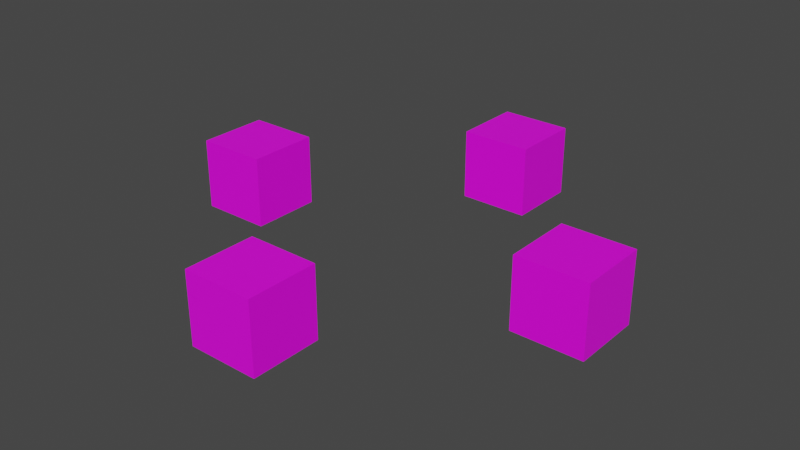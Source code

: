 # Source: test.blend  (saved by Blender 2.93.20; exported with 4.5.12 LTS)
import bpy
from mathutils import Matrix  # noqa: F401  (used for matrix-valued properties, if any)

bpy.ops.wm.read_factory_settings(use_empty=True)
scene = bpy.context.scene
scene.name = 'Scene'

# ---- collections
col_collection = bpy.data.collections.new('Collection'); scene.collection.children.link(col_collection)

# ---- images (referenced by path relative to the original .blend; pixels are not part of the script)
import os
ASSET_DIR = os.environ.get("B2B_ASSET_DIR", "")  # directory of the original .blend (textures are referenced by path, not embedded)
HERE = os.path.dirname(os.path.abspath(__file__))  # packed textures are extracted next to this script under _unpacked/

def load_image(name, relpath, width, height, colorspace="sRGB"):
    """Load a texture the original file referenced (path relative to the .blend, or extracted next to this script)."""
    p = next((c for c in (os.path.join(HERE, relpath), os.path.join(ASSET_DIR, relpath)) if relpath and os.path.exists(c)), "")
    if p:
        img = bpy.data.images.load(p, check_existing=True)
        img.name = name
    else:  # same state as the original file: an image datablock whose file is absent (Cycles renders it pink)
        img = bpy.data.images.new(name, width, height)
        img.source = "FILE"
        img.filepath = "//" + (relpath or name)
    img.colorspace_settings.name = colorspace
    return img
img_dikk_jpg = load_image('dikk.jpg', 'tex/dikk.jpg', 1024, 1024, 'sRGB')
img_dikk_jpg_001 = load_image('dikk.jpg.001', 'tex/dikk.jpg', 1024, 1024, 'sRGB')
img_dikk_jpg_002 = load_image('dikk.jpg.002', 'tex/dikk.jpg', 1024, 1024, 'sRGB')

# ---- materials (node trees are filled in below, after node groups)
mat_cubo = bpy.data.materials.new('cubo')
mat_cubo.use_transparent_shadow = False
mat_cubo_001 = bpy.data.materials.new('cubo.001')
mat_cubo_001.use_transparent_shadow = False
mat_cubo_002 = bpy.data.materials.new('cubo.002')
mat_cubo_002.use_transparent_shadow = False

# ---- material node trees
mat_cubo.use_nodes = True; mat_cubo.node_tree.nodes.clear()
_N = mat_cubo.node_tree.nodes; _L = mat_cubo.node_tree.links
n0 = _N.new('ShaderNodeBsdfPrincipled'); n0.name = 'Principled BSDF'; n0.location = (10, 300)
n0.distribution = 'GGX'
n0.subsurface_method = 'BURLEY'
n0.inputs[3].default_value = 1.45
n0.inputs[27].default_value = (0.0, 0.0, 0.0, 1.0)
n0.inputs[28].default_value = 1.0
n1 = _N.new('ShaderNodeOutputMaterial'); n1.name = 'Material Output'; n1.location = (300, 300)
n2 = _N.new('ShaderNodeTexImage'); n2.name = 'Image Texture'; n2.location = (-280, 280)
n2.image = img_dikk_jpg
_L.new(n0.outputs[0], n1.inputs[0])
_L.new(n2.outputs[0], n0.inputs[0])
n1.is_active_output = True
mat_cubo_001.use_nodes = True; mat_cubo_001.node_tree.nodes.clear()
_N = mat_cubo_001.node_tree.nodes; _L = mat_cubo_001.node_tree.links
n0 = _N.new('ShaderNodeBsdfPrincipled'); n0.name = 'Principled BSDF'; n0.location = (10, 300)
n0.distribution = 'GGX'
n0.subsurface_method = 'BURLEY'
n0.inputs[3].default_value = 1.45
n0.inputs[27].default_value = (0.0, 0.0, 0.0, 1.0)
n0.inputs[28].default_value = 1.0
n1 = _N.new('ShaderNodeOutputMaterial'); n1.name = 'Material Output'; n1.location = (300, 300)
n2 = _N.new('ShaderNodeTexImage'); n2.name = 'Image Texture'; n2.location = (-280, 280)
n2.image = img_dikk_jpg_001
_L.new(n0.outputs[0], n1.inputs[0])
_L.new(n2.outputs[0], n0.inputs[0])
n1.is_active_output = True
mat_cubo_002.use_nodes = True; mat_cubo_002.node_tree.nodes.clear()
_N = mat_cubo_002.node_tree.nodes; _L = mat_cubo_002.node_tree.links
n0 = _N.new('ShaderNodeBsdfPrincipled'); n0.name = 'Principled BSDF'; n0.location = (10, 300)
n0.distribution = 'GGX'
n0.subsurface_method = 'BURLEY'
n0.inputs[3].default_value = 1.45
n0.inputs[27].default_value = (0.0, 0.0, 0.0, 1.0)
n0.inputs[28].default_value = 1.0
n1 = _N.new('ShaderNodeOutputMaterial'); n1.name = 'Material Output'; n1.location = (300, 300)
n2 = _N.new('ShaderNodeTexImage'); n2.name = 'Image Texture'; n2.location = (-280, 280)
n2.image = img_dikk_jpg_002
_L.new(n0.outputs[0], n1.inputs[0])
_L.new(n2.outputs[0], n0.inputs[0])
n1.is_active_output = True

# ---- world
world_world = bpy.data.worlds.new('World'); scene.world = world_world
world_world.use_nodes = True; world_world.node_tree.nodes.clear()
_N = world_world.node_tree.nodes; _L = world_world.node_tree.links
n0 = _N.new('ShaderNodeOutputWorld'); n0.name = 'World Output'; n0.location = (300, 300)
n1 = _N.new('ShaderNodeBackground'); n1.name = 'Background'; n1.location = (10, 300)
n1.inputs[0].default_value = (0.05088, 0.05088, 0.05088, 1.0)
_L.new(n1.outputs[0], n0.inputs[0])
n0.is_active_output = True
world_world.color = (0.05088, 0.05088, 0.05088)
world_world.use_sun_shadow = False
world_world.sun_shadow_jitter_overblur = 0.0

# ---- meshes
me_cube_001 = bpy.data.meshes.new('Cube.001')
me_cube_001.from_pydata([(-0.3906, 1.609, -0.3906), (-0.3906, 1.609, 0.3906), (-0.3906, 2.391, -0.3906), (-0.3906, 2.391, 0.3906), (0.3906, 1.609, -0.3906), (0.3906, 1.609, 0.3906), (0.3906, 2.391, -0.3906), (0.3906, 2.391, 0.3906)], [], [(0, 1, 3, 2), (2, 3, 7, 6), (6, 7, 5, 4), (4, 5, 1, 0), (2, 6, 4, 0), (7, 3, 1, 5)])
_uv = me_cube_001.uv_layers.new(name='UVMap')
_uv.uv.foreach_set('vector', [0.6667, 2.98e-08, 0.6667, 0.3333, 0.3333, 0.3333, 0.3333, 0.0, 0.3333, 2.98e-08, 0.3333, 0.3333, 0.0, 0.3333, 2.98e-08, 0.0, 0.6667, 0.3333, 0.6667, 0.6667, 0.3333, 0.6667, 0.3333, 0.3333, 0.3333, 0.3333, 0.3333, 0.6667, 0.0, 0.6667, 2.98e-08, 0.3333, 1.0, 0.0, 1.0, 0.3333, 0.6667, 0.3333, 0.6667, 0.0, 0.3333, 0.6667, 0.3333, 1.0, 0.0, 1.0, 0.0, 0.6667])
me_cube_001.materials.append(mat_cubo)
me_cube_001.use_remesh_fix_poles = True
me_cube_001.use_remesh_preserve_attributes = False
me_cube_001.update()
me_cube_002 = bpy.data.meshes.new('Cube.002')
me_cube_002.from_pydata([(-0.3906, 1.609, -0.3906), (-0.3906, 1.609, 0.3906), (-0.3906, 2.391, -0.3906), (-0.3906, 2.391, 0.3906), (0.3906, 1.609, -0.3906), (0.3906, 1.609, 0.3906), (0.3906, 2.391, -0.3906), (0.3906, 2.391, 0.3906)], [], [(0, 1, 3, 2), (2, 3, 7, 6), (6, 7, 5, 4), (4, 5, 1, 0), (2, 6, 4, 0), (7, 3, 1, 5)])
_uv = me_cube_002.uv_layers.new(name='UVMap')
_uv.uv.foreach_set('vector', [0.6667, 2.98e-08, 0.6667, 0.3333, 0.3333, 0.3333, 0.3333, 0.0, 0.3333, 2.98e-08, 0.3333, 0.3333, 0.0, 0.3333, 2.98e-08, 0.0, 0.6667, 0.3333, 0.6667, 0.6667, 0.3333, 0.6667, 0.3333, 0.3333, 0.3333, 0.3333, 0.3333, 0.6667, 0.0, 0.6667, 2.98e-08, 0.3333, 1.0, 0.0, 1.0, 0.3333, 0.6667, 0.3333, 0.6667, 0.0, 0.3333, 0.6667, 0.3333, 1.0, 0.0, 1.0, 0.0, 0.6667])
me_cube_002.materials.append(mat_cubo)
me_cube_002.use_remesh_fix_poles = True
me_cube_002.use_remesh_preserve_attributes = False
me_cube_002.update()
me_cube_003 = bpy.data.meshes.new('Cube.003')
me_cube_003.from_pydata([(-0.3906, 1.609, -0.3906), (-0.3906, 1.609, 0.3906), (-0.3906, 2.391, -0.3906), (-0.3906, 2.391, 0.3906), (0.3906, 1.609, -0.3906), (0.3906, 1.609, 0.3906), (0.3906, 2.391, -0.3906), (0.3906, 2.391, 0.3906)], [], [(0, 1, 3, 2), (2, 3, 7, 6), (6, 7, 5, 4), (4, 5, 1, 0), (2, 6, 4, 0), (7, 3, 1, 5)])
_uv = me_cube_003.uv_layers.new(name='UVMap')
_uv.uv.foreach_set('vector', [0.6667, 2.98e-08, 0.6667, 0.3333, 0.3333, 0.3333, 0.3333, 0.0, 0.3333, 2.98e-08, 0.3333, 0.3333, 0.0, 0.3333, 2.98e-08, 0.0, 0.6667, 0.3333, 0.6667, 0.6667, 0.3333, 0.6667, 0.3333, 0.3333, 0.3333, 0.3333, 0.3333, 0.6667, 0.0, 0.6667, 2.98e-08, 0.3333, 1.0, 0.0, 1.0, 0.3333, 0.6667, 0.3333, 0.6667, 0.0, 0.3333, 0.6667, 0.3333, 1.0, 0.0, 1.0, 0.0, 0.6667])
me_cube_003.materials.append(mat_cubo_001)
me_cube_003.use_remesh_fix_poles = True
me_cube_003.use_remesh_preserve_attributes = False
me_cube_003.update()
me_cube_004 = bpy.data.meshes.new('Cube.004')
me_cube_004.from_pydata([(-0.3906, 1.609, -0.3906), (-0.3906, 1.609, 0.3906), (-0.3906, 2.391, -0.3906), (-0.3906, 2.391, 0.3906), (0.3906, 1.609, -0.3906), (0.3906, 1.609, 0.3906), (0.3906, 2.391, -0.3906), (0.3906, 2.391, 0.3906)], [], [(0, 1, 3, 2), (2, 3, 7, 6), (6, 7, 5, 4), (4, 5, 1, 0), (2, 6, 4, 0), (7, 3, 1, 5)])
_uv = me_cube_004.uv_layers.new(name='UVMap')
_uv.uv.foreach_set('vector', [0.6667, 2.98e-08, 0.6667, 0.3333, 0.3333, 0.3333, 0.3333, 0.0, 0.3333, 2.98e-08, 0.3333, 0.3333, 0.0, 0.3333, 2.98e-08, 0.0, 0.6667, 0.3333, 0.6667, 0.6667, 0.3333, 0.6667, 0.3333, 0.3333, 0.3333, 0.3333, 0.3333, 0.6667, 0.0, 0.6667, 2.98e-08, 0.3333, 1.0, 0.0, 1.0, 0.3333, 0.6667, 0.3333, 0.6667, 0.0, 0.3333, 0.6667, 0.3333, 1.0, 0.0, 1.0, 0.0, 0.6667])
me_cube_004.materials.append(mat_cubo_002)
me_cube_004.use_remesh_fix_poles = True
me_cube_004.use_remesh_preserve_attributes = False
me_cube_004.update()

# ---- objects
ob_jeff = bpy.data.objects.new('jeff', me_cube_001)
ob_harold = bpy.data.objects.new('harold', me_cube_002)
ob_fuckface = bpy.data.objects.new('fuckface', me_cube_003)
ob_dikksomalomale = bpy.data.objects.new('dikksomalomale', me_cube_004)

# ---- transforms, parenting, visibility, modifiers, constraints
ob_jeff.location = (0.0, 0.0, 0.0)
ob_harold.location = (0.0, 0.0, 0.0)
ob_harold.rotation_euler = (0.0, -0.0, -1.571)
ob_fuckface.location = (0.0, 0.0, 0.0)
ob_fuckface.rotation_euler = (0.0, -0.0, -3.142)
ob_dikksomalomale.location = (0.0, 0.0, 0.0)
ob_dikksomalomale.rotation_euler = (0.0, -0.0, 1.571)

# ---- collection membership
col_collection.objects.link(ob_jeff)
col_collection.objects.link(ob_harold)
col_collection.objects.link(ob_fuckface)
col_collection.objects.link(ob_dikksomalomale)

# ---- scene / render settings (as saved in the file)
scene.frame_start = 1; scene.frame_end = 250; scene.frame_set(0)
scene.render.engine = 'BLENDER_EEVEE_NEXT'
scene.cycles.use_denoising = False
scene.cycles.samples = 128
scene.cycles.sampling_pattern = 'TABULATED_SOBOL'
scene.cycles.use_adaptive_sampling = False
scene.cycles.use_light_tree = False
scene.view_settings.view_transform = 'Filmic'
bpy.context.view_layer.update()

# ---- added for rendering (the .blend has no active camera and no usable light): camera, sun
cam_auto = bpy.data.cameras.new('AutoCamera')
cam_auto.lens = 50.0
cam_auto.sensor_width = 36.0
cam_auto.clip_end = 1000.0
ob_auto_camera = bpy.data.objects.new('AutoCamera', cam_auto)
scene.collection.objects.link(ob_auto_camera)
ob_auto_camera.location = (6.29775, -7.5573, 5.0382)
ob_auto_camera.rotation_euler = (1.09748, -7.21219e-08, 0.694738)
scene.camera = ob_auto_camera
light_auto_sun = bpy.data.lights.new('AutoSun', 'SUN')
light_auto_sun.energy = 3.0
light_auto_sun.angle = 0.0523599
ob_auto_sun = bpy.data.objects.new('AutoSun', light_auto_sun)
scene.collection.objects.link(ob_auto_sun)
ob_auto_sun.rotation_euler = (0.872665, 0.174533, 0.523599)
bpy.context.view_layer.update()

